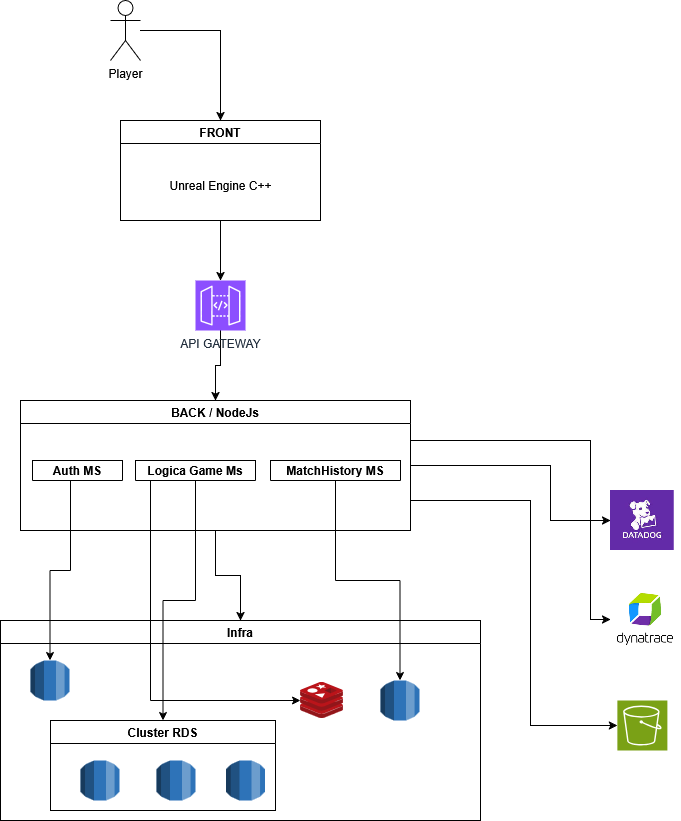

The diagram above was exported from draw.io. Its source (the exported page's mxGraphModel, read from the mxfile embedded in the PNG):
<mxGraphModel dx="2305" dy="1118" grid="1" gridSize="10" guides="1" tooltips="1" connect="1" arrows="1" fold="1" page="1" pageScale="1" pageWidth="850" pageHeight="1100" math="0" shadow="0">
  <root>
    <mxCell id="0" />
    <mxCell id="1" parent="0" />
    <mxCell id="iaYVP_e-48DWyAr_AIa0-5" style="edgeStyle=orthogonalEdgeStyle;rounded=0;orthogonalLoop=1;jettySize=auto;html=1;entryX=0.5;entryY=0;entryDx=0;entryDy=0;" edge="1" parent="1" source="iaYVP_e-48DWyAr_AIa0-2" target="iaYVP_e-48DWyAr_AIa0-3">
      <mxGeometry relative="1" as="geometry">
        <Array as="points">
          <mxPoint x="390" y="110" />
        </Array>
      </mxGeometry>
    </mxCell>
    <mxCell id="iaYVP_e-48DWyAr_AIa0-2" value="Player" style="shape=umlActor;verticalLabelPosition=bottom;verticalAlign=top;html=1;outlineConnect=0;" vertex="1" parent="1">
      <mxGeometry x="280" y="80" width="30" height="60" as="geometry" />
    </mxCell>
    <mxCell id="iaYVP_e-48DWyAr_AIa0-3" value="FRONT" style="swimlane;" vertex="1" parent="1">
      <mxGeometry x="290" y="200" width="200" height="100" as="geometry">
        <mxRectangle x="290" y="200" width="80" height="30" as="alternateBounds" />
      </mxGeometry>
    </mxCell>
    <mxCell id="iaYVP_e-48DWyAr_AIa0-4" value="Unreal Engine C++" style="text;html=1;align=center;verticalAlign=middle;resizable=0;points=[];autosize=1;strokeColor=none;fillColor=none;" vertex="1" parent="iaYVP_e-48DWyAr_AIa0-3">
      <mxGeometry x="35" y="50" width="130" height="30" as="geometry" />
    </mxCell>
    <mxCell id="iaYVP_e-48DWyAr_AIa0-19" style="edgeStyle=orthogonalEdgeStyle;rounded=0;orthogonalLoop=1;jettySize=auto;html=1;entryX=0.5;entryY=0;entryDx=0;entryDy=0;" edge="1" parent="1" source="iaYVP_e-48DWyAr_AIa0-6" target="iaYVP_e-48DWyAr_AIa0-11">
      <mxGeometry relative="1" as="geometry" />
    </mxCell>
    <mxCell id="iaYVP_e-48DWyAr_AIa0-6" value="API GATEWAY" style="sketch=0;points=[[0,0,0],[0.25,0,0],[0.5,0,0],[0.75,0,0],[1,0,0],[0,1,0],[0.25,1,0],[0.5,1,0],[0.75,1,0],[1,1,0],[0,0.25,0],[0,0.5,0],[0,0.75,0],[1,0.25,0],[1,0.5,0],[1,0.75,0]];outlineConnect=0;fontColor=#232F3E;fillColor=#8C4FFF;strokeColor=#ffffff;dashed=0;verticalLabelPosition=bottom;verticalAlign=top;align=center;html=1;fontSize=12;fontStyle=0;aspect=fixed;shape=mxgraph.aws4.resourceIcon;resIcon=mxgraph.aws4.api_gateway;" vertex="1" parent="1">
      <mxGeometry x="365" y="360" width="50" height="50" as="geometry" />
    </mxCell>
    <mxCell id="iaYVP_e-48DWyAr_AIa0-7" style="edgeStyle=orthogonalEdgeStyle;rounded=0;orthogonalLoop=1;jettySize=auto;html=1;entryX=0.5;entryY=0;entryDx=0;entryDy=0;entryPerimeter=0;" edge="1" parent="1" source="iaYVP_e-48DWyAr_AIa0-3" target="iaYVP_e-48DWyAr_AIa0-6">
      <mxGeometry relative="1" as="geometry" />
    </mxCell>
    <mxCell id="iaYVP_e-48DWyAr_AIa0-26" style="edgeStyle=orthogonalEdgeStyle;rounded=0;orthogonalLoop=1;jettySize=auto;html=1;" edge="1" parent="1" source="iaYVP_e-48DWyAr_AIa0-11" target="iaYVP_e-48DWyAr_AIa0-22">
      <mxGeometry relative="1" as="geometry" />
    </mxCell>
    <mxCell id="iaYVP_e-48DWyAr_AIa0-42" style="edgeStyle=orthogonalEdgeStyle;rounded=0;orthogonalLoop=1;jettySize=auto;html=1;" edge="1" parent="1" source="iaYVP_e-48DWyAr_AIa0-11" target="iaYVP_e-48DWyAr_AIa0-40">
      <mxGeometry relative="1" as="geometry">
        <Array as="points">
          <mxPoint x="720" y="545" />
          <mxPoint x="720" y="600" />
        </Array>
      </mxGeometry>
    </mxCell>
    <mxCell id="iaYVP_e-48DWyAr_AIa0-43" style="edgeStyle=orthogonalEdgeStyle;rounded=0;orthogonalLoop=1;jettySize=auto;html=1;" edge="1" parent="1" source="iaYVP_e-48DWyAr_AIa0-11" target="iaYVP_e-48DWyAr_AIa0-41">
      <mxGeometry relative="1" as="geometry">
        <Array as="points">
          <mxPoint x="760" y="520" />
          <mxPoint x="760" y="699" />
        </Array>
      </mxGeometry>
    </mxCell>
    <mxCell id="iaYVP_e-48DWyAr_AIa0-46" style="edgeStyle=orthogonalEdgeStyle;rounded=0;orthogonalLoop=1;jettySize=auto;html=1;" edge="1" parent="1" source="iaYVP_e-48DWyAr_AIa0-11" target="iaYVP_e-48DWyAr_AIa0-44">
      <mxGeometry relative="1" as="geometry">
        <Array as="points">
          <mxPoint x="700" y="580" />
          <mxPoint x="700" y="805" />
        </Array>
      </mxGeometry>
    </mxCell>
    <mxCell id="iaYVP_e-48DWyAr_AIa0-11" value="BACK / NodeJs" style="swimlane;" vertex="1" parent="1">
      <mxGeometry x="190" y="480" width="390" height="130" as="geometry" />
    </mxCell>
    <mxCell id="iaYVP_e-48DWyAr_AIa0-12" value="Auth MS" style="swimlane;startSize=23;" vertex="1" parent="iaYVP_e-48DWyAr_AIa0-11">
      <mxGeometry x="12" y="60" width="90" height="20" as="geometry">
        <mxRectangle x="290" y="200" width="80" height="30" as="alternateBounds" />
      </mxGeometry>
    </mxCell>
    <mxCell id="iaYVP_e-48DWyAr_AIa0-14" value="Logica Game Ms" style="swimlane;startSize=23;" vertex="1" parent="iaYVP_e-48DWyAr_AIa0-11">
      <mxGeometry x="115" y="60" width="120" height="20" as="geometry">
        <mxRectangle x="290" y="200" width="80" height="30" as="alternateBounds" />
      </mxGeometry>
    </mxCell>
    <mxCell id="iaYVP_e-48DWyAr_AIa0-18" value="MatchHistory MS" style="swimlane;startSize=20;" vertex="1" parent="iaYVP_e-48DWyAr_AIa0-11">
      <mxGeometry x="250" y="60" width="130" height="20" as="geometry">
        <mxRectangle x="290" y="200" width="80" height="30" as="alternateBounds" />
      </mxGeometry>
    </mxCell>
    <mxCell id="iaYVP_e-48DWyAr_AIa0-22" value="Infra" style="swimlane;" vertex="1" parent="1">
      <mxGeometry x="170" y="700" width="480" height="200" as="geometry" />
    </mxCell>
    <mxCell id="iaYVP_e-48DWyAr_AIa0-27" value="" style="outlineConnect=0;dashed=0;verticalLabelPosition=bottom;verticalAlign=top;align=center;html=1;shape=mxgraph.aws3.rds;fillColor=#2E73B8;gradientColor=none;" vertex="1" parent="iaYVP_e-48DWyAr_AIa0-22">
      <mxGeometry x="30" y="40" width="39" height="40" as="geometry" />
    </mxCell>
    <mxCell id="iaYVP_e-48DWyAr_AIa0-29" value="Cluster RDS" style="swimlane;" vertex="1" parent="iaYVP_e-48DWyAr_AIa0-22">
      <mxGeometry x="50" y="100" width="225" height="90" as="geometry" />
    </mxCell>
    <mxCell id="iaYVP_e-48DWyAr_AIa0-30" value="" style="outlineConnect=0;dashed=0;verticalLabelPosition=bottom;verticalAlign=top;align=center;html=1;shape=mxgraph.aws3.rds;fillColor=#2E73B8;gradientColor=none;" vertex="1" parent="iaYVP_e-48DWyAr_AIa0-29">
      <mxGeometry x="30" y="40" width="39" height="40" as="geometry" />
    </mxCell>
    <mxCell id="iaYVP_e-48DWyAr_AIa0-32" value="" style="outlineConnect=0;dashed=0;verticalLabelPosition=bottom;verticalAlign=top;align=center;html=1;shape=mxgraph.aws3.rds;fillColor=#2E73B8;gradientColor=none;" vertex="1" parent="iaYVP_e-48DWyAr_AIa0-29">
      <mxGeometry x="106" y="40" width="39" height="40" as="geometry" />
    </mxCell>
    <mxCell id="iaYVP_e-48DWyAr_AIa0-33" value="" style="outlineConnect=0;dashed=0;verticalLabelPosition=bottom;verticalAlign=top;align=center;html=1;shape=mxgraph.aws3.rds;fillColor=#2E73B8;gradientColor=none;" vertex="1" parent="iaYVP_e-48DWyAr_AIa0-29">
      <mxGeometry x="175.5" y="40" width="39" height="40" as="geometry" />
    </mxCell>
    <mxCell id="iaYVP_e-48DWyAr_AIa0-35" value="" style="outlineConnect=0;dashed=0;verticalLabelPosition=bottom;verticalAlign=top;align=center;html=1;shape=mxgraph.aws3.rds;fillColor=#2E73B8;gradientColor=none;" vertex="1" parent="iaYVP_e-48DWyAr_AIa0-22">
      <mxGeometry x="380" y="60" width="39" height="40" as="geometry" />
    </mxCell>
    <mxCell id="iaYVP_e-48DWyAr_AIa0-37" value="" style="image;sketch=0;aspect=fixed;html=1;points=[];align=center;fontSize=12;image=img/lib/mscae/Cache_Redis_Product.svg;" vertex="1" parent="iaYVP_e-48DWyAr_AIa0-22">
      <mxGeometry x="300" y="62" width="42.86" height="36" as="geometry" />
    </mxCell>
    <mxCell id="iaYVP_e-48DWyAr_AIa0-28" style="edgeStyle=orthogonalEdgeStyle;rounded=0;orthogonalLoop=1;jettySize=auto;html=1;entryX=0.5;entryY=0;entryDx=0;entryDy=0;entryPerimeter=0;" edge="1" parent="1" source="iaYVP_e-48DWyAr_AIa0-12" target="iaYVP_e-48DWyAr_AIa0-27">
      <mxGeometry relative="1" as="geometry">
        <Array as="points">
          <mxPoint x="240" y="650" />
        </Array>
      </mxGeometry>
    </mxCell>
    <mxCell id="iaYVP_e-48DWyAr_AIa0-36" style="edgeStyle=orthogonalEdgeStyle;rounded=0;orthogonalLoop=1;jettySize=auto;html=1;" edge="1" parent="1" source="iaYVP_e-48DWyAr_AIa0-18" target="iaYVP_e-48DWyAr_AIa0-35">
      <mxGeometry relative="1" as="geometry" />
    </mxCell>
    <mxCell id="iaYVP_e-48DWyAr_AIa0-38" style="edgeStyle=orthogonalEdgeStyle;rounded=0;orthogonalLoop=1;jettySize=auto;html=1;" edge="1" parent="1" source="iaYVP_e-48DWyAr_AIa0-14" target="iaYVP_e-48DWyAr_AIa0-29">
      <mxGeometry relative="1" as="geometry" />
    </mxCell>
    <mxCell id="iaYVP_e-48DWyAr_AIa0-39" style="edgeStyle=orthogonalEdgeStyle;rounded=0;orthogonalLoop=1;jettySize=auto;html=1;" edge="1" parent="1" source="iaYVP_e-48DWyAr_AIa0-14" target="iaYVP_e-48DWyAr_AIa0-37">
      <mxGeometry relative="1" as="geometry">
        <Array as="points">
          <mxPoint x="320" y="780" />
        </Array>
      </mxGeometry>
    </mxCell>
    <mxCell id="iaYVP_e-48DWyAr_AIa0-40" value="" style="shape=image;verticalLabelPosition=bottom;labelBackgroundColor=default;verticalAlign=top;aspect=fixed;imageAspect=0;image=data:image/jpeg,(base64 omitted: 7380 chars);" vertex="1" parent="1">
      <mxGeometry x="780" y="570" width="63.75" height="60" as="geometry" />
    </mxCell>
    <mxCell id="iaYVP_e-48DWyAr_AIa0-41" value="" style="shape=image;verticalLabelPosition=bottom;labelBackgroundColor=default;verticalAlign=top;aspect=fixed;imageAspect=0;image=data:image/png,(base64 omitted: 7076 chars);" vertex="1" parent="1">
      <mxGeometry x="780" y="664" width="70" height="70" as="geometry" />
    </mxCell>
    <mxCell id="iaYVP_e-48DWyAr_AIa0-44" value="" style="sketch=0;points=[[0,0,0],[0.25,0,0],[0.5,0,0],[0.75,0,0],[1,0,0],[0,1,0],[0.25,1,0],[0.5,1,0],[0.75,1,0],[1,1,0],[0,0.25,0],[0,0.5,0],[0,0.75,0],[1,0.25,0],[1,0.5,0],[1,0.75,0]];outlineConnect=0;fontColor=#232F3E;fillColor=#7AA116;strokeColor=#ffffff;dashed=0;verticalLabelPosition=bottom;verticalAlign=top;align=center;html=1;fontSize=12;fontStyle=0;aspect=fixed;shape=mxgraph.aws4.resourceIcon;resIcon=mxgraph.aws4.s3;" vertex="1" parent="1">
      <mxGeometry x="786.88" y="780" width="50" height="50" as="geometry" />
    </mxCell>
  </root>
</mxGraphModel>